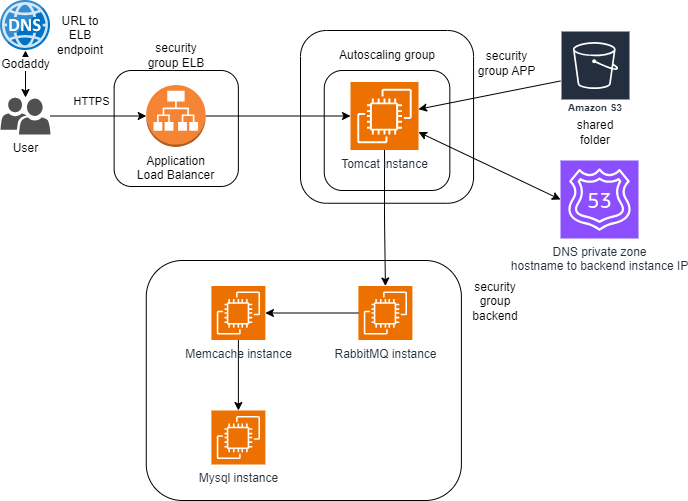

The diagram above was exported from draw.io. Its source (the exported page's mxGraphModel, read from the mxfile embedded in the PNG):
<mxGraphModel dx="1050" dy="621" grid="1" gridSize="10" guides="1" tooltips="1" connect="1" arrows="1" fold="1" page="1" pageScale="1" pageWidth="850" pageHeight="1100" math="0" shadow="0">
  <root>
    <mxCell id="0" />
    <mxCell id="1" parent="0" />
    <mxCell id="eurwisAQWsc6BMc20xoF-31" value="" style="group" vertex="1" connectable="0" parent="1">
      <mxGeometry x="360" y="30" width="240" height="172.75" as="geometry" />
    </mxCell>
    <mxCell id="eurwisAQWsc6BMc20xoF-26" value="" style="rounded=1;whiteSpace=wrap;html=1;gradientColor=none;fillColor=none;" vertex="1" parent="eurwisAQWsc6BMc20xoF-31">
      <mxGeometry width="173.0637289081021" height="172.75" as="geometry" />
    </mxCell>
    <mxCell id="eurwisAQWsc6BMc20xoF-29" value="security group APP" style="text;html=1;strokeColor=none;fillColor=none;align=center;verticalAlign=middle;whiteSpace=wrap;rounded=0;" vertex="1" parent="eurwisAQWsc6BMc20xoF-31">
      <mxGeometry x="173.0637289081021" y="15.888377926421406" width="66.93627109189792" height="34.66555183946488" as="geometry" />
    </mxCell>
    <mxCell id="eurwisAQWsc6BMc20xoF-51" value="" style="rounded=1;whiteSpace=wrap;html=1;gradientColor=none;fillColor=none;" vertex="1" parent="eurwisAQWsc6BMc20xoF-31">
      <mxGeometry x="23.74" y="40" width="125.59" height="120" as="geometry" />
    </mxCell>
    <mxCell id="eurwisAQWsc6BMc20xoF-52" value="Autoscaling group" style="text;html=1;strokeColor=none;fillColor=none;align=center;verticalAlign=middle;whiteSpace=wrap;rounded=0;" vertex="1" parent="eurwisAQWsc6BMc20xoF-31">
      <mxGeometry x="36.54" y="10" width="100" height="30" as="geometry" />
    </mxCell>
    <mxCell id="eurwisAQWsc6BMc20xoF-18" style="edgeStyle=orthogonalEdgeStyle;rounded=0;orthogonalLoop=1;jettySize=auto;html=1;" edge="1" parent="1" source="eurwisAQWsc6BMc20xoF-1" target="eurwisAQWsc6BMc20xoF-16">
      <mxGeometry relative="1" as="geometry" />
    </mxCell>
    <mxCell id="eurwisAQWsc6BMc20xoF-20" value="HTTPS" style="edgeLabel;html=1;align=center;verticalAlign=middle;resizable=0;points=[];" vertex="1" connectable="0" parent="eurwisAQWsc6BMc20xoF-18">
      <mxGeometry x="0.1781" y="2" relative="1" as="geometry">
        <mxPoint x="-16" y="-13" as="offset" />
      </mxGeometry>
    </mxCell>
    <mxCell id="eurwisAQWsc6BMc20xoF-22" style="rounded=0;orthogonalLoop=1;jettySize=auto;html=1;strokeColor=default;startArrow=classic;startFill=1;" edge="1" parent="1" source="eurwisAQWsc6BMc20xoF-1" target="eurwisAQWsc6BMc20xoF-21">
      <mxGeometry relative="1" as="geometry" />
    </mxCell>
    <mxCell id="eurwisAQWsc6BMc20xoF-1" value="User&lt;br&gt;" style="sketch=0;pointerEvents=1;shadow=0;dashed=0;html=1;strokeColor=none;labelPosition=center;verticalLabelPosition=bottom;verticalAlign=top;align=center;fillColor=#505050;shape=mxgraph.mscae.intune.user_group" vertex="1" parent="1">
      <mxGeometry x="60" y="97" width="50" height="37" as="geometry" />
    </mxCell>
    <mxCell id="eurwisAQWsc6BMc20xoF-19" style="edgeStyle=orthogonalEdgeStyle;rounded=0;orthogonalLoop=1;jettySize=auto;html=1;" edge="1" parent="1" source="eurwisAQWsc6BMc20xoF-16" target="eurwisAQWsc6BMc20xoF-24">
      <mxGeometry relative="1" as="geometry">
        <mxPoint x="365" y="115.5" as="targetPoint" />
      </mxGeometry>
    </mxCell>
    <mxCell id="eurwisAQWsc6BMc20xoF-16" value="Application&lt;br&gt;Load Balancer" style="outlineConnect=0;dashed=0;verticalLabelPosition=bottom;verticalAlign=top;align=center;html=1;shape=mxgraph.aws3.application_load_balancer;fillColor=#F58534;gradientColor=none;" vertex="1" parent="1">
      <mxGeometry x="205.75" y="84.5" width="59.42" height="62" as="geometry" />
    </mxCell>
    <mxCell id="eurwisAQWsc6BMc20xoF-21" value="Godaddy" style="image;sketch=0;aspect=fixed;html=1;points=[];align=center;fontSize=12;image=img/lib/mscae/DNS.svg;" vertex="1" parent="1">
      <mxGeometry x="60" width="50" height="50" as="geometry" />
    </mxCell>
    <mxCell id="eurwisAQWsc6BMc20xoF-23" value="URL to ELB endpoint" style="text;html=1;strokeColor=none;fillColor=none;align=center;verticalAlign=middle;whiteSpace=wrap;rounded=0;" vertex="1" parent="1">
      <mxGeometry x="110" y="20" width="60" height="30" as="geometry" />
    </mxCell>
    <mxCell id="eurwisAQWsc6BMc20xoF-39" style="edgeStyle=orthogonalEdgeStyle;rounded=0;orthogonalLoop=1;jettySize=auto;html=1;" edge="1" parent="1" source="eurwisAQWsc6BMc20xoF-24" target="eurwisAQWsc6BMc20xoF-37">
      <mxGeometry relative="1" as="geometry" />
    </mxCell>
    <mxCell id="eurwisAQWsc6BMc20xoF-25" value="" style="rounded=1;whiteSpace=wrap;html=1;gradientColor=none;fillColor=none;" vertex="1" parent="1">
      <mxGeometry x="173.63" y="70" width="124.25" height="116" as="geometry" />
    </mxCell>
    <mxCell id="eurwisAQWsc6BMc20xoF-24" value="Tomcat instance" style="sketch=0;points=[[0,0,0],[0.25,0,0],[0.5,0,0],[0.75,0,0],[1,0,0],[0,1,0],[0.25,1,0],[0.5,1,0],[0.75,1,0],[1,1,0],[0,0.25,0],[0,0.5,0],[0,0.75,0],[1,0.25,0],[1,0.5,0],[1,0.75,0]];outlineConnect=0;fontColor=#232F3E;fillColor=#ED7100;strokeColor=#ffffff;dashed=0;verticalLabelPosition=bottom;verticalAlign=top;align=center;html=1;fontSize=12;fontStyle=0;aspect=fixed;shape=mxgraph.aws4.resourceIcon;resIcon=mxgraph.aws4.ec2;" vertex="1" parent="1">
      <mxGeometry x="410" y="81.5" width="68" height="68" as="geometry" />
    </mxCell>
    <mxCell id="eurwisAQWsc6BMc20xoF-28" value="security group ELB" style="text;html=1;strokeColor=none;fillColor=none;align=center;verticalAlign=middle;whiteSpace=wrap;rounded=0;" vertex="1" parent="1">
      <mxGeometry x="205.76" y="40" width="60" height="30" as="geometry" />
    </mxCell>
    <mxCell id="eurwisAQWsc6BMc20xoF-32" value="" style="group" vertex="1" connectable="0" parent="1">
      <mxGeometry x="369.00000000000006" y="290" width="215.13" height="149.5" as="geometry" />
    </mxCell>
    <mxCell id="eurwisAQWsc6BMc20xoF-37" value="RabbitMQ instance" style="sketch=0;points=[[0,0,0],[0.25,0,0],[0.5,0,0],[0.75,0,0],[1,0,0],[0,1,0],[0.25,1,0],[0.5,1,0],[0.75,1,0],[1,1,0],[0,0.25,0],[0,0.5,0],[0,0.75,0],[1,0.25,0],[1,0.5,0],[1,0.75,0]];outlineConnect=0;fontColor=#232F3E;fillColor=#ED7100;strokeColor=#ffffff;dashed=0;verticalLabelPosition=bottom;verticalAlign=top;align=center;html=1;fontSize=12;fontStyle=0;aspect=fixed;shape=mxgraph.aws4.resourceIcon;resIcon=mxgraph.aws4.ec2;" vertex="1" parent="eurwisAQWsc6BMc20xoF-32">
      <mxGeometry x="48.889999999999944" y="-4.5" width="54" height="54" as="geometry" />
    </mxCell>
    <mxCell id="eurwisAQWsc6BMc20xoF-47" value="security group backend" style="text;html=1;strokeColor=none;fillColor=none;align=center;verticalAlign=middle;whiteSpace=wrap;rounded=0;" vertex="1" parent="eurwisAQWsc6BMc20xoF-32">
      <mxGeometry x="156.01999999999992" y="-4.5" width="60" height="30" as="geometry" />
    </mxCell>
    <mxCell id="eurwisAQWsc6BMc20xoF-41" style="edgeStyle=orthogonalEdgeStyle;rounded=0;orthogonalLoop=1;jettySize=auto;html=1;" edge="1" parent="1" source="eurwisAQWsc6BMc20xoF-36" target="eurwisAQWsc6BMc20xoF-38">
      <mxGeometry relative="1" as="geometry" />
    </mxCell>
    <mxCell id="eurwisAQWsc6BMc20xoF-36" value="Memcache instance" style="sketch=0;points=[[0,0,0],[0.25,0,0],[0.5,0,0],[0.75,0,0],[1,0,0],[0,1,0],[0.25,1,0],[0.5,1,0],[0.75,1,0],[1,1,0],[0,0.25,0],[0,0.5,0],[0,0.75,0],[1,0.25,0],[1,0.5,0],[1,0.75,0]];outlineConnect=0;fontColor=#232F3E;fillColor=#ED7100;strokeColor=#ffffff;dashed=0;verticalLabelPosition=bottom;verticalAlign=top;align=center;html=1;fontSize=12;fontStyle=0;aspect=fixed;shape=mxgraph.aws4.resourceIcon;resIcon=mxgraph.aws4.ec2;" vertex="1" parent="1">
      <mxGeometry x="270.89" y="285.5" width="54" height="54" as="geometry" />
    </mxCell>
    <mxCell id="eurwisAQWsc6BMc20xoF-38" value="Mysql instance&lt;br&gt;" style="sketch=0;points=[[0,0,0],[0.25,0,0],[0.5,0,0],[0.75,0,0],[1,0,0],[0,1,0],[0.25,1,0],[0.5,1,0],[0.75,1,0],[1,1,0],[0,0.25,0],[0,0.5,0],[0,0.75,0],[1,0.25,0],[1,0.5,0],[1,0.75,0]];outlineConnect=0;fontColor=#232F3E;fillColor=#ED7100;strokeColor=#ffffff;dashed=0;verticalLabelPosition=bottom;verticalAlign=top;align=center;html=1;fontSize=12;fontStyle=0;aspect=fixed;shape=mxgraph.aws4.resourceIcon;resIcon=mxgraph.aws4.ec2;" vertex="1" parent="1">
      <mxGeometry x="270.89" y="410" width="54" height="54" as="geometry" />
    </mxCell>
    <mxCell id="eurwisAQWsc6BMc20xoF-40" style="edgeStyle=orthogonalEdgeStyle;rounded=0;orthogonalLoop=1;jettySize=auto;html=1;" edge="1" parent="1" source="eurwisAQWsc6BMc20xoF-37" target="eurwisAQWsc6BMc20xoF-36">
      <mxGeometry relative="1" as="geometry" />
    </mxCell>
    <mxCell id="eurwisAQWsc6BMc20xoF-42" value="DNS private zone&lt;br&gt;hostname to backend instance IP" style="sketch=0;points=[[0,0,0],[0.25,0,0],[0.5,0,0],[0.75,0,0],[1,0,0],[0,1,0],[0.25,1,0],[0.5,1,0],[0.75,1,0],[1,1,0],[0,0.25,0],[0,0.5,0],[0,0.75,0],[1,0.25,0],[1,0.5,0],[1,0.75,0]];outlineConnect=0;fontColor=#232F3E;fillColor=#8C4FFF;strokeColor=#ffffff;dashed=0;verticalLabelPosition=bottom;verticalAlign=top;align=center;html=1;fontSize=12;fontStyle=0;aspect=fixed;shape=mxgraph.aws4.resourceIcon;resIcon=mxgraph.aws4.route_53;" vertex="1" parent="1">
      <mxGeometry x="620" y="160" width="78" height="78" as="geometry" />
    </mxCell>
    <mxCell id="eurwisAQWsc6BMc20xoF-44" value="" style="rounded=1;whiteSpace=wrap;html=1;gradientColor=none;fillColor=none;" vertex="1" parent="1">
      <mxGeometry x="205.76" y="260" width="315.13" height="240" as="geometry" />
    </mxCell>
    <mxCell id="eurwisAQWsc6BMc20xoF-49" value="" style="endArrow=classic;startArrow=classic;html=1;rounded=0;entryX=0;entryY=0.5;entryDx=0;entryDy=0;entryPerimeter=0;" edge="1" parent="1" source="eurwisAQWsc6BMc20xoF-24" target="eurwisAQWsc6BMc20xoF-42">
      <mxGeometry width="50" height="50" relative="1" as="geometry">
        <mxPoint x="590" y="160" as="sourcePoint" />
        <mxPoint x="640" y="110" as="targetPoint" />
      </mxGeometry>
    </mxCell>
    <mxCell id="eurwisAQWsc6BMc20xoF-53" value="Amazon S3" style="sketch=0;outlineConnect=0;fontColor=#232F3E;gradientColor=none;strokeColor=#ffffff;fillColor=#232F3E;dashed=0;verticalLabelPosition=middle;verticalAlign=bottom;align=center;html=1;whiteSpace=wrap;fontSize=10;fontStyle=1;spacing=3;shape=mxgraph.aws4.productIcon;prIcon=mxgraph.aws4.s3;" vertex="1" parent="1">
      <mxGeometry x="620" y="30" width="70" height="87" as="geometry" />
    </mxCell>
    <mxCell id="eurwisAQWsc6BMc20xoF-54" value="shared folder" style="text;html=1;strokeColor=none;fillColor=none;align=center;verticalAlign=middle;whiteSpace=wrap;rounded=0;" vertex="1" parent="1">
      <mxGeometry x="625" y="116.5" width="60" height="30" as="geometry" />
    </mxCell>
    <mxCell id="eurwisAQWsc6BMc20xoF-56" value="" style="endArrow=classic;html=1;rounded=0;" edge="1" parent="1" source="eurwisAQWsc6BMc20xoF-53" target="eurwisAQWsc6BMc20xoF-24">
      <mxGeometry width="50" height="50" relative="1" as="geometry">
        <mxPoint x="740" y="120" as="sourcePoint" />
        <mxPoint x="790" y="70" as="targetPoint" />
      </mxGeometry>
    </mxCell>
  </root>
</mxGraphModel>